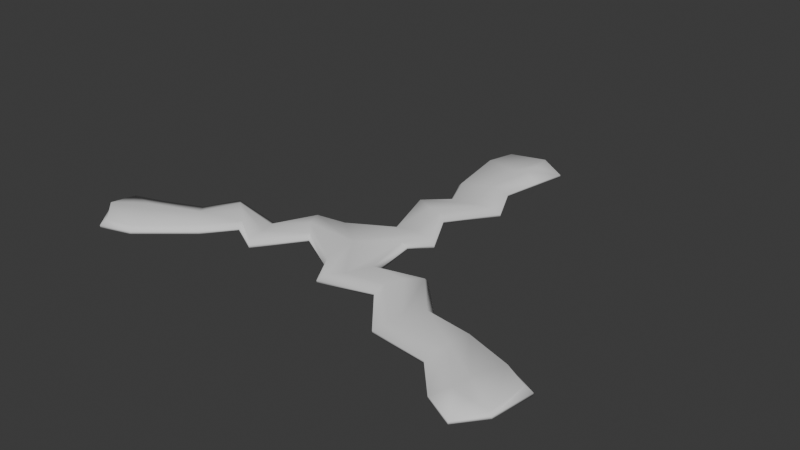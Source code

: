 # Source: wonky-three.blend  (saved by Blender 4.2.67; exported with 4.5.12 LTS)
import bpy
from mathutils import Matrix  # noqa: F401  (used for matrix-valued properties, if any)

bpy.ops.wm.read_factory_settings(use_empty=True)
scene = bpy.context.scene
scene.name = 'Scene'

# ---- collections
col_collection = bpy.data.collections.new('Collection'); scene.collection.children.link(col_collection)

# ---- world
world_world = bpy.data.worlds.new('World'); scene.world = world_world
world_world.use_nodes = True; world_world.node_tree.nodes.clear()
_N = world_world.node_tree.nodes; _L = world_world.node_tree.links
n0 = _N.new('ShaderNodeOutputWorld'); n0.name = 'World Output'; n0.location = (300, 300)
n1 = _N.new('ShaderNodeBackground'); n1.name = 'Background'; n1.location = (10, 300)
n1.inputs[0].default_value = (0.05088, 0.05088, 0.05088, 1.0)
_L.new(n1.outputs[0], n0.inputs[0])
n0.is_active_output = True
world_world.color = (0.05088, 0.05088, 0.05088)
world_world.sun_shadow_jitter_overblur = 0.0

# ---- meshes
me_plane = bpy.data.meshes.new('Plane')
me_plane.from_pydata([(-0.02426, 0.01433, 0.0), (0.01694, 0.01706, 0.0), (-0.00807, 0.1439, 0.0), (0.02874, 0.139, 0.0), (-0.01227, 0.126, 0.0), (-0.006746, 0.09017, 0.0), (0.001082, 0.07219, 0.0), (-0.01097, 0.05878, 0.0), (-0.0002856, 0.02674, 0.0), (0.02615, 0.02693, 0.0), (0.0132, 0.0511, 0.0), (0.03127, 0.0767, 0.0), (0.02061, 0.09894, 0.0), (0.02454, 0.1211, 0.0), (-0.02151, 0.01324, 0.0), (-0.004701, 0.0008548, 0.0), (0.01462, 0.01521, 0.0), (0.01306, 0.1467, 0.0), (0.02218, 0.02764, 0.0), (0.01294, 0.02924, 0.0), (0.002165, 0.0267, 0.0), (0.008684, 0.05286, 0.0), (0.001323, 0.05497, 0.0), (-0.008685, 0.05924, 0.0), (0.02351, 0.07514, 0.0), (0.0166, 0.07325, 0.0), (0.00415, 0.07106, 0.0), (0.01037, 0.09652, 0.0), (0.006932, 0.09455, 0.0), (-0.004456, 0.0909, 0.0), (0.0155, 0.125, 0.0), (0.007912, 0.1229, 0.0), (-0.0105, 0.1256, 0.0), (-0.006224, 0.1407, 0.0), (0.01344, 0.1465, 0.0), (0.01514, 0.1349, 0.0), (-0.002507, -0.0222, 0.0), (-0.1202, -0.06603, 0.0), (-0.1346, -0.03184, 0.0), (-0.1026, -0.06057, 0.0), (-0.07562, -0.03819, 0.0), (-0.06231, -0.02267, 0.0), (-0.04492, -0.03205, 0.0), (-0.02636, -0.008254, 0.0), (-0.03974, 0.01454, 0.0), (-0.05036, -0.007283, 0.0), (-0.0863, 0.0005166, 0.0), (-0.09547, -0.01742, 0.0), (-0.1171, -0.02637, 0.0), (-0.002945, -0.01926, 0.0), (-0.1333, -0.04925, 0.0), (-0.03837, 0.01075, 0.0), (-0.03514, 0.001949, 0.0), (-0.02754, -0.006111, 0.0), (-0.04963, -0.01207, 0.0), (-0.04777, -0.0195, 0.0), (-0.04647, -0.0303, 0.0), (-0.07979, -0.005181, 0.0), (-0.07355, -0.009907, 0.0), (-0.06338, -0.01926, 0.0), (-0.08881, -0.02557, 0.0), (-0.08359, -0.02417, 0.0), (-0.07728, -0.03645, 0.0), (-0.1159, -0.03615, 0.0), (-0.1101, -0.04159, 0.0), (-0.1031, -0.05884, 0.0), (-0.1183, -0.06279, 0.0), (-0.1333, -0.0488, 0.0), (-0.1242, -0.04147, 0.0), (0.1336, -0.04538, 0.0), (0.1188, -0.08205, 0.0), (0.1171, -0.03723, 0.0), (0.09093, -0.02806, 0.0), (0.06705, -0.0248, 0.0), (0.04652, -0.003347, 0.0), (0.02087, -0.009938, 0.0), (0.005042, -0.0357, 0.0), (0.03378, -0.02752, 0.0), (0.05382, -0.05192, 0.0), (0.08587, -0.05577, 0.0), (0.1023, -0.0739, 0.0), (0.1298, -0.06852, 0.0), (0.007858, -0.03198, 0.0), (0.01365, -0.02542, 0.0), (0.01961, -0.01204, 0.0), (0.03502, -0.02136, 0.0), (0.03897, -0.01189, 0.0), (0.04606, -0.005363, 0.0), (0.05677, -0.04458, 0.0), (0.05896, -0.03776, 0.0), (0.06443, -0.02675, 0.0), (0.08837, -0.04554, 0.0), (0.08819, -0.04159, 0.0), (0.09054, -0.03043, 0.0), (0.1082, -0.06597, 0.0), (0.1095, -0.05617, 0.0), (0.1163, -0.03885, 0.0), (0.13, -0.04644, 0.0), (0.1295, -0.06883, 0.0), (0.1179, -0.06787, 0.0)], [], [(16, 1, 9, 18), (18, 9, 10, 21), (21, 10, 11, 24), (24, 11, 12, 27), (27, 12, 13, 30), (5, 29, 32, 4), (29, 28, 31, 32), (28, 27, 30, 31), (6, 26, 29, 5), (26, 25, 28, 29), (25, 24, 27, 28), (7, 23, 26, 6), (23, 22, 25, 26), (22, 21, 24, 25), (8, 20, 23, 7), (20, 19, 22, 23), (19, 18, 21, 22), (0, 14, 20, 8), (14, 15, 19, 20), (15, 16, 18, 19), (33, 34, 17, 2), (34, 35, 3, 17), (31, 30, 35, 34), (32, 31, 34, 33), (4, 32, 33, 2), (30, 13, 3, 35), (14, 0, 44, 51), (51, 44, 45, 54), (54, 45, 46, 57), (57, 46, 47, 60), (60, 47, 48, 63), (40, 62, 65, 39), (62, 61, 64, 65), (61, 60, 63, 64), (41, 59, 62, 40), (59, 58, 61, 62), (58, 57, 60, 61), (42, 56, 59, 41), (56, 55, 58, 59), (55, 54, 57, 58), (43, 53, 56, 42), (53, 52, 55, 56), (52, 51, 54, 55), (36, 49, 53, 43), (49, 15, 52, 53), (15, 14, 51, 52), (66, 67, 50, 37), (67, 68, 38, 50), (64, 63, 68, 67), (65, 64, 67, 66), (39, 65, 66, 37), (63, 48, 38, 68), (49, 36, 76, 82), (82, 76, 77, 85), (85, 77, 78, 88), (88, 78, 79, 91), (91, 79, 80, 94), (72, 93, 96, 71), (93, 92, 95, 96), (92, 91, 94, 95), (73, 90, 93, 72), (90, 89, 92, 93), (89, 88, 91, 92), (74, 87, 90, 73), (87, 86, 89, 90), (86, 85, 88, 89), (75, 84, 87, 74), (84, 83, 86, 87), (83, 82, 85, 86), (1, 16, 84, 75), (16, 15, 83, 84), (15, 49, 82, 83), (97, 98, 81, 69), (98, 99, 70, 81), (95, 94, 99, 98), (96, 95, 98, 97), (71, 96, 97, 69), (94, 80, 70, 99)])
me_plane.polygons.foreach_set('use_smooth', [True] * 78)
_k = {(0, 8): 1.0, (4, 5): 1.0, (5, 6): 1.0, (6, 7): 1.0, (7, 8): 1.0, (1, 9): 1.0, (9, 10): 1.0, (10, 11): 1.0, (11, 12): 1.0, (12, 13): 1.0, (12, 27): 0.27867, (29, 32): 0.27867, (27, 30): 0.27867, (26, 29): 0.27867, (24, 27): 0.27867, (23, 26): 0.27867, (21, 24): 0.27867, (20, 23): 0.27867, (18, 21): 0.27867, (14, 20): 0.27867, (16, 18): 0.27867, (3, 17): 1.0, (3, 13): 1.0, (32, 33): 0.27867, (30, 35): 0.27867, (34, 35): 0.27867, (33, 34): 0.27867, (2, 17): 1.0, (2, 4): 1.0, (36, 43): 1.0, (39, 40): 1.0, (40, 41): 1.0, (41, 42): 1.0, (42, 43): 1.0, (0, 44): 1.0, (44, 45): 1.0, (45, 46): 1.0, (46, 47): 1.0, (47, 48): 1.0, (47, 60): 0.27867, (62, 65): 0.27867, (60, 63): 0.27867, (59, 62): 0.27867, (57, 60): 0.27867, (56, 59): 0.27867, (54, 57): 0.27867, (53, 56): 0.27867, (51, 54): 0.27867, (49, 53): 0.27867, (14, 51): 0.27867, (38, 50): 1.0, (38, 48): 1.0, (65, 66): 0.27867, (63, 68): 0.27867, (67, 68): 0.27867, (66, 67): 0.27867, (37, 50): 1.0, (37, 39): 1.0, (1, 75): 1.0, (71, 72): 1.0, (72, 73): 1.0, (73, 74): 1.0, (74, 75): 1.0, (36, 76): 1.0, (76, 77): 1.0, (77, 78): 1.0, (78, 79): 1.0, (79, 80): 1.0, (79, 91): 0.27867, (93, 96): 0.27867, (91, 94): 0.27867, (90, 93): 0.27867, (88, 91): 0.27867, (87, 90): 0.27867, (85, 88): 0.27867, (84, 87): 0.27867, (82, 85): 0.27867, (16, 84): 0.27867, (49, 82): 0.27867, (70, 81): 1.0, (70, 80): 1.0, (96, 97): 0.27867, (94, 99): 0.27867, (98, 99): 0.27867, (97, 98): 0.27867, (69, 81): 1.0, (69, 71): 1.0}
me_plane.attributes.new('crease_edge', 'FLOAT', 'EDGE').data.foreach_set('value', [_k.get((min(e.vertices), max(e.vertices)), 0.0) for e in me_plane.edges])
_uv = me_plane.uv_layers.new(name='UVMap')
_uv.uv.foreach_set('vector', [0.75, 0.0, 1.0, 0.0, 1.0, 0.1667, 0.7569, 0.165, 0.7569, 0.165, 1.0, 0.1667, 1.0, 0.3333, 0.7718, 0.3325, 0.7718, 0.3325, 1.0, 0.3333, 1.0, 0.5, 0.6773, 0.5, 0.6773, 0.5, 1.0, 0.5, 1.0, 0.6667, 0.6773, 0.6667, 0.6773, 0.6667, 1.0, 0.6667, 1.0, 0.8333, 0.6773, 0.8357, 0.0, 0.6667, 0.08392, 0.6667, 0.05782, 0.8343, 0.0, 0.8333, 0.08392, 0.6667, 0.5, 0.6667, 0.5, 0.8333, 0.05782, 0.8343, 0.5, 0.6667, 0.6773, 0.6667, 0.6773, 0.8357, 0.5, 0.8333, 0.0, 0.5, 0.08327, 0.5028, 0.08392, 0.6667, 0.0, 0.6667, 0.08327, 0.5028, 0.5, 0.5, 0.5, 0.6667, 0.08392, 0.6667, 0.5, 0.5, 0.6773, 0.5, 0.6773, 0.6667, 0.5, 0.6667, 0.0, 0.3333, 0.08171, 0.3335, 0.08327, 0.5028, 0.0, 0.5, 0.08171, 0.3335, 0.5, 0.3333, 0.5, 0.5, 0.08327, 0.5028, 0.5, 0.3333, 0.7718, 0.3325, 0.6773, 0.5, 0.5, 0.5, 0.0, 0.1667, 0.08615, 0.1647, 0.08171, 0.3335, 0.0, 0.3333, 0.08615, 0.1647, 0.5, 0.1667, 0.5, 0.3333, 0.08171, 0.3335, 0.5, 0.1667, 0.7569, 0.165, 0.7718, 0.3325, 0.5, 0.3333, 0.0, 0.0, 0.2273, 0.02784, 0.08615, 0.1647, 0.0, 0.1667, 0.2273, 0.02784, 0.5, 0.0, 0.5, 0.1667, 0.08615, 0.1647, 0.5, 0.0, 0.75, 0.0, 0.7569, 0.165, 0.5, 0.1667, 0.1562, 0.9438, 0.5062, 0.9698, 0.5, 1.0, 0.25, 1.0, 0.5062, 0.9698, 0.75, 0.9167, 0.75, 1.0, 0.5, 1.0, 0.5, 0.8333, 0.6773, 0.8357, 0.75, 0.9167, 0.5062, 0.9698, 0.05782, 0.8343, 0.5, 0.8333, 0.5062, 0.9698, 0.1562, 0.9438, 0.0, 0.8333, 0.05782, 0.8343, 0.1562, 0.9438, 0.0, 0.9167, 0.6773, 0.8357, 1.0, 0.8333, 1.0, 0.9167, 0.75, 0.9167, 0.75, 0.0, 1.0, 0.0, 1.0, 0.1667, 0.7569, 0.165, 0.7569, 0.165, 1.0, 0.1667, 1.0, 0.3333, 0.7718, 0.3325, 0.7718, 0.3325, 1.0, 0.3333, 1.0, 0.5, 0.6773, 0.5, 0.6773, 0.5, 1.0, 0.5, 1.0, 0.6667, 0.6773, 0.6667, 0.6773, 0.6667, 1.0, 0.6667, 1.0, 0.8333, 0.6773, 0.8357, 0.0, 0.6667, 0.08392, 0.6667, 0.05782, 0.8343, 0.0, 0.8333, 0.08392, 0.6667, 0.5, 0.6667, 0.5, 0.8333, 0.05782, 0.8343, 0.5, 0.6667, 0.6773, 0.6667, 0.6773, 0.8357, 0.5, 0.8333, 0.0, 0.5, 0.08327, 0.5028, 0.08392, 0.6667, 0.0, 0.6667, 0.08327, 0.5028, 0.5, 0.5, 0.5, 0.6667, 0.08392, 0.6667, 0.5, 0.5, 0.6773, 0.5, 0.6773, 0.6667, 0.5, 0.6667, 0.0, 0.3333, 0.08171, 0.3335, 0.08327, 0.5028, 0.0, 0.5, 0.08171, 0.3335, 0.5, 0.3333, 0.5, 0.5, 0.08327, 0.5028, 0.5, 0.3333, 0.7718, 0.3325, 0.6773, 0.5, 0.5, 0.5, 0.0, 0.1667, 0.08615, 0.1647, 0.08171, 0.3335, 0.0, 0.3333, 0.08615, 0.1647, 0.5, 0.1667, 0.5, 0.3333, 0.08171, 0.3335, 0.5, 0.1667, 0.7569, 0.165, 0.7718, 0.3325, 0.5, 0.3333, 0.0, 0.0, 0.2273, 0.02784, 0.08615, 0.1647, 0.0, 0.1667, 0.2273, 0.02784, 0.5, 0.0, 0.5, 0.1667, 0.08615, 0.1647, 0.5, 0.0, 0.75, 0.0, 0.7569, 0.165, 0.5, 0.1667, 0.1562, 0.9438, 0.5062, 0.9698, 0.5, 1.0, 0.25, 1.0, 0.5062, 0.9698, 0.75, 0.9167, 0.75, 1.0, 0.5, 1.0, 0.5, 0.8333, 0.6773, 0.8357, 0.75, 0.9167, 0.5062, 0.9698, 0.05782, 0.8343, 0.5, 0.8333, 0.5062, 0.9698, 0.1562, 0.9438, 0.0, 0.8333, 0.05782, 0.8343, 0.1562, 0.9438, 0.0, 0.9167, 0.6773, 0.8357, 1.0, 0.8333, 1.0, 0.9167, 0.75, 0.9167, 0.75, 0.0, 1.0, 0.0, 1.0, 0.1667, 0.7569, 0.165, 0.7569, 0.165, 1.0, 0.1667, 1.0, 0.3333, 0.7718, 0.3325, 0.7718, 0.3325, 1.0, 0.3333, 1.0, 0.5, 0.6773, 0.5, 0.6773, 0.5, 1.0, 0.5, 1.0, 0.6667, 0.6773, 0.6667, 0.6773, 0.6667, 1.0, 0.6667, 1.0, 0.8333, 0.6773, 0.8357, 0.0, 0.6667, 0.08392, 0.6667, 0.05782, 0.8343, 0.0, 0.8333, 0.08392, 0.6667, 0.5, 0.6667, 0.5, 0.8333, 0.05782, 0.8343, 0.5, 0.6667, 0.6773, 0.6667, 0.6773, 0.8357, 0.5, 0.8333, 0.0, 0.5, 0.08327, 0.5028, 0.08392, 0.6667, 0.0, 0.6667, 0.08327, 0.5028, 0.5, 0.5, 0.5, 0.6667, 0.08392, 0.6667, 0.5, 0.5, 0.6773, 0.5, 0.6773, 0.6667, 0.5, 0.6667, 0.0, 0.3333, 0.08171, 0.3335, 0.08327, 0.5028, 0.0, 0.5, 0.08171, 0.3335, 0.5, 0.3333, 0.5, 0.5, 0.08327, 0.5028, 0.5, 0.3333, 0.7718, 0.3325, 0.6773, 0.5, 0.5, 0.5, 0.0, 0.1667, 0.08615, 0.1647, 0.08171, 0.3335, 0.0, 0.3333, 0.08615, 0.1647, 0.5, 0.1667, 0.5, 0.3333, 0.08171, 0.3335, 0.5, 0.1667, 0.7569, 0.165, 0.7718, 0.3325, 0.5, 0.3333, 0.0, 0.0, 0.2273, 0.02784, 0.08615, 0.1647, 0.0, 0.1667, 0.2273, 0.02784, 0.5, 0.0, 0.5, 0.1667, 0.08615, 0.1647, 0.5, 0.0, 0.75, 0.0, 0.7569, 0.165, 0.5, 0.1667, 0.1562, 0.9438, 0.5062, 0.9698, 0.5, 1.0, 0.25, 1.0, 0.5062, 0.9698, 0.75, 0.9167, 0.75, 1.0, 0.5, 1.0, 0.5, 0.8333, 0.6773, 0.8357, 0.75, 0.9167, 0.5062, 0.9698, 0.05782, 0.8343, 0.5, 0.8333, 0.5062, 0.9698, 0.1562, 0.9438, 0.0, 0.8333, 0.05782, 0.8343, 0.1562, 0.9438, 0.0, 0.9167, 0.6773, 0.8357, 1.0, 0.8333, 1.0, 0.9167, 0.75, 0.9167])
me_plane.update()

# ---- objects
ob_plane = bpy.data.objects.new('Plane', me_plane)
ob_empty = bpy.data.objects.new('Empty', None)

# ---- transforms, parenting, visibility, modifiers, constraints
ob_plane.location = (0.0, 0.0, 0.0)
_vg = ob_plane.vertex_groups.new(name='Weld')
_vg = ob_plane.vertex_groups.new(name='Solidify')
_vg.add([14, 15, 16, 18, 19, 20, 21, 22, 23, 24, 25, 26, 27, 28, 29, 30, 31, 32, 33, 34, 35, 49, 51, 52, 53, 54, 55, 56, 57, 58, 59, 60, 61, 62, 63, 64, 65, 66, 67, 68, 82, 83, 84, 85, 86, 87, 88, 89, 90, 91, 92, 93, 94, 95, 96, 97, 98, 99], 1.0, 'REPLACE')
_m = ob_plane.modifiers.new('Solidify', 'SOLIDIFY')
_m.thickness = 0.004
_m.thickness_vertex_group = 0.35
_m.offset = 1.0
_m.vertex_group = 'Solidify'
_m = ob_plane.modifiers.new('Subdivision', 'SUBSURF')
_m.show_render = False
_m.levels = 3
_m.render_levels = 3
ob_empty.location = (0.0, 0.0, 0.0)
ob_empty.rotation_euler = (0.0, -0.0, 2.094)

# ---- collection membership
col_collection.objects.link(ob_plane)
col_collection.objects.link(ob_empty)

# ---- scene / render settings (as saved in the file)
scene.frame_start = 1; scene.frame_end = 250; scene.frame_set(1)
scene.render.engine = 'BLENDER_EEVEE_NEXT'
bpy.context.view_layer.update()

# ---- added for rendering (the .blend has no active camera and no usable light): camera, sun
cam_auto = bpy.data.cameras.new('AutoCamera')
cam_auto.lens = 50.0
cam_auto.sensor_width = 36.0
cam_auto.clip_end = 1000.0
ob_auto_camera = bpy.data.objects.new('AutoCamera', cam_auto)
scene.collection.objects.link(ob_auto_camera)
ob_auto_camera.location = (0.325685, -0.35911, 0.26297)
ob_auto_camera.rotation_euler = (1.09748, -7.21219e-08, 0.694738)
scene.camera = ob_auto_camera
light_auto_sun = bpy.data.lights.new('AutoSun', 'SUN')
light_auto_sun.energy = 3.0
light_auto_sun.angle = 0.0523599
ob_auto_sun = bpy.data.objects.new('AutoSun', light_auto_sun)
scene.collection.objects.link(ob_auto_sun)
ob_auto_sun.rotation_euler = (0.872665, 0.174533, 0.523599)
bpy.context.view_layer.update()
